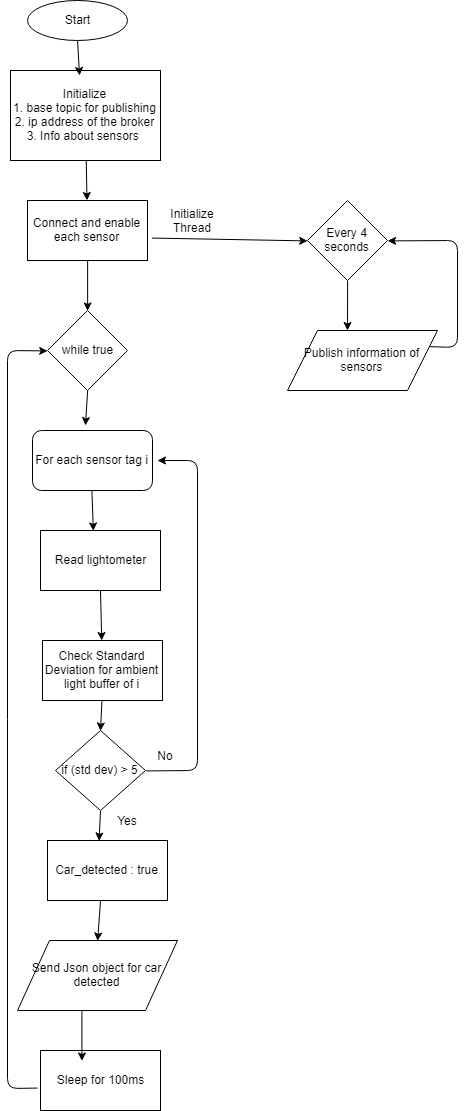

The diagram above was exported from draw.io. Its source (the exported page's mxGraphModel, read from the mxfile embedded in the PNG):
<mxGraphModel dx="1177" dy="551" grid="1" gridSize="10" guides="1" tooltips="1" connect="1" arrows="1" fold="1" page="1" pageScale="1" pageWidth="827" pageHeight="1169" math="0" shadow="0">
  <root>
    <mxCell id="0" />
    <mxCell id="1" parent="0" />
    <mxCell id="unaoOCNJNAC80jiS0RA8-1" value="Start" style="ellipse;whiteSpace=wrap;html=1;" vertex="1" parent="1">
      <mxGeometry x="320" y="30" width="100" height="40" as="geometry" />
    </mxCell>
    <mxCell id="unaoOCNJNAC80jiS0RA8-2" value="Initialize&lt;br&gt;1. base topic for publishing&lt;br&gt;2. ip address of the broker&lt;br&gt;3. Info about sensors&amp;nbsp;&lt;br&gt;" style="rounded=0;whiteSpace=wrap;html=1;" vertex="1" parent="1">
      <mxGeometry x="303" y="100" width="150" height="90" as="geometry" />
    </mxCell>
    <mxCell id="unaoOCNJNAC80jiS0RA8-4" value="" style="endArrow=classic;html=1;exitX=0.5;exitY=1;exitDx=0;exitDy=0;" edge="1" parent="1" source="unaoOCNJNAC80jiS0RA8-1">
      <mxGeometry width="50" height="50" relative="1" as="geometry">
        <mxPoint x="310" y="350" as="sourcePoint" />
        <mxPoint x="372" y="105" as="targetPoint" />
      </mxGeometry>
    </mxCell>
    <mxCell id="unaoOCNJNAC80jiS0RA8-5" value="Connect and enable each sensor" style="rounded=0;whiteSpace=wrap;html=1;" vertex="1" parent="1">
      <mxGeometry x="320" y="230" width="120" height="60" as="geometry" />
    </mxCell>
    <mxCell id="unaoOCNJNAC80jiS0RA8-7" value="" style="endArrow=classic;html=1;" edge="1" parent="1" source="unaoOCNJNAC80jiS0RA8-2" target="unaoOCNJNAC80jiS0RA8-5">
      <mxGeometry width="50" height="50" relative="1" as="geometry">
        <mxPoint x="310" y="470" as="sourcePoint" />
        <mxPoint x="360" y="420" as="targetPoint" />
      </mxGeometry>
    </mxCell>
    <mxCell id="unaoOCNJNAC80jiS0RA8-8" value="Every 4 seconds" style="rhombus;whiteSpace=wrap;html=1;" vertex="1" parent="1">
      <mxGeometry x="600" y="230" width="80" height="80" as="geometry" />
    </mxCell>
    <mxCell id="unaoOCNJNAC80jiS0RA8-9" value="Publish information of sensors" style="shape=parallelogram;perimeter=parallelogramPerimeter;whiteSpace=wrap;html=1;" vertex="1" parent="1">
      <mxGeometry x="580" y="360" width="150" height="60" as="geometry" />
    </mxCell>
    <mxCell id="unaoOCNJNAC80jiS0RA8-10" value="" style="endArrow=classic;html=1;exitX=1.042;exitY=0.617;exitDx=0;exitDy=0;entryX=0;entryY=0.5;entryDx=0;entryDy=0;exitPerimeter=0;" edge="1" parent="1" source="unaoOCNJNAC80jiS0RA8-5" target="unaoOCNJNAC80jiS0RA8-8">
      <mxGeometry width="50" height="50" relative="1" as="geometry">
        <mxPoint x="310" y="610" as="sourcePoint" />
        <mxPoint x="360" y="560" as="targetPoint" />
      </mxGeometry>
    </mxCell>
    <mxCell id="unaoOCNJNAC80jiS0RA8-11" value="Initialize Thread" style="text;html=1;strokeColor=none;fillColor=none;align=center;verticalAlign=middle;whiteSpace=wrap;rounded=0;" vertex="1" parent="1">
      <mxGeometry x="450" y="240" width="70" height="20" as="geometry" />
    </mxCell>
    <mxCell id="unaoOCNJNAC80jiS0RA8-12" value="" style="endArrow=classic;html=1;exitX=0.5;exitY=1;exitDx=0;exitDy=0;" edge="1" parent="1" source="unaoOCNJNAC80jiS0RA8-8">
      <mxGeometry width="50" height="50" relative="1" as="geometry">
        <mxPoint x="610" y="460" as="sourcePoint" />
        <mxPoint x="640" y="360" as="targetPoint" />
      </mxGeometry>
    </mxCell>
    <mxCell id="unaoOCNJNAC80jiS0RA8-13" value="" style="endArrow=classic;html=1;entryX=1;entryY=0.5;entryDx=0;entryDy=0;exitX=1;exitY=0.25;exitDx=0;exitDy=0;" edge="1" parent="1" source="unaoOCNJNAC80jiS0RA8-9" target="unaoOCNJNAC80jiS0RA8-8">
      <mxGeometry width="50" height="50" relative="1" as="geometry">
        <mxPoint x="730" y="510" as="sourcePoint" />
        <mxPoint x="360" y="560" as="targetPoint" />
        <Array as="points">
          <mxPoint x="750" y="377" />
          <mxPoint x="750" y="270" />
        </Array>
      </mxGeometry>
    </mxCell>
    <mxCell id="unaoOCNJNAC80jiS0RA8-14" value="while true" style="rhombus;whiteSpace=wrap;html=1;" vertex="1" parent="1">
      <mxGeometry x="340" y="340" width="80" height="80" as="geometry" />
    </mxCell>
    <mxCell id="unaoOCNJNAC80jiS0RA8-15" value="" style="endArrow=classic;html=1;entryX=0.5;entryY=0;entryDx=0;entryDy=0;exitX=0.5;exitY=1;exitDx=0;exitDy=0;" edge="1" parent="1" source="unaoOCNJNAC80jiS0RA8-5" target="unaoOCNJNAC80jiS0RA8-14">
      <mxGeometry width="50" height="50" relative="1" as="geometry">
        <mxPoint x="373" y="397" as="sourcePoint" />
        <mxPoint x="360" y="560" as="targetPoint" />
      </mxGeometry>
    </mxCell>
    <mxCell id="unaoOCNJNAC80jiS0RA8-16" value="For each sensor tag i" style="rounded=1;whiteSpace=wrap;html=1;" vertex="1" parent="1">
      <mxGeometry x="325" y="460" width="120" height="60" as="geometry" />
    </mxCell>
    <mxCell id="unaoOCNJNAC80jiS0RA8-17" value="" style="endArrow=classic;html=1;exitX=0.5;exitY=1;exitDx=0;exitDy=0;" edge="1" parent="1" source="unaoOCNJNAC80jiS0RA8-14">
      <mxGeometry width="50" height="50" relative="1" as="geometry">
        <mxPoint x="350" y="590" as="sourcePoint" />
        <mxPoint x="378" y="455" as="targetPoint" />
      </mxGeometry>
    </mxCell>
    <mxCell id="unaoOCNJNAC80jiS0RA8-18" value="Read lightometer" style="rounded=0;whiteSpace=wrap;html=1;" vertex="1" parent="1">
      <mxGeometry x="333" y="560" width="120" height="60" as="geometry" />
    </mxCell>
    <mxCell id="unaoOCNJNAC80jiS0RA8-20" value="" style="endArrow=classic;html=1;exitX=0.5;exitY=1;exitDx=0;exitDy=0;entryX=0.442;entryY=0.017;entryDx=0;entryDy=0;entryPerimeter=0;" edge="1" parent="1" source="unaoOCNJNAC80jiS0RA8-16" target="unaoOCNJNAC80jiS0RA8-18">
      <mxGeometry width="50" height="50" relative="1" as="geometry">
        <mxPoint x="310" y="890" as="sourcePoint" />
        <mxPoint x="385" y="590" as="targetPoint" />
      </mxGeometry>
    </mxCell>
    <mxCell id="unaoOCNJNAC80jiS0RA8-23" value="" style="endArrow=classic;html=1;exitX=0.5;exitY=1;exitDx=0;exitDy=0;entryX=0.5;entryY=0;entryDx=0;entryDy=0;" edge="1" parent="1" source="unaoOCNJNAC80jiS0RA8-19" target="unaoOCNJNAC80jiS0RA8-24">
      <mxGeometry width="50" height="50" relative="1" as="geometry">
        <mxPoint x="310" y="890" as="sourcePoint" />
        <mxPoint x="385" y="760" as="targetPoint" />
      </mxGeometry>
    </mxCell>
    <mxCell id="unaoOCNJNAC80jiS0RA8-24" value="if (std dev) &amp;gt; 5" style="rhombus;whiteSpace=wrap;html=1;" vertex="1" parent="1">
      <mxGeometry x="348" y="760" width="90" height="80" as="geometry" />
    </mxCell>
    <mxCell id="unaoOCNJNAC80jiS0RA8-25" value="Car_detected : true" style="rounded=0;whiteSpace=wrap;html=1;" vertex="1" parent="1">
      <mxGeometry x="340" y="870" width="120" height="60" as="geometry" />
    </mxCell>
    <mxCell id="unaoOCNJNAC80jiS0RA8-19" value="Check Standard Deviation for ambient light buffer of i" style="rounded=0;whiteSpace=wrap;html=1;" vertex="1" parent="1">
      <mxGeometry x="335" y="670" width="120" height="60" as="geometry" />
    </mxCell>
    <mxCell id="unaoOCNJNAC80jiS0RA8-28" value="" style="endArrow=classic;html=1;exitX=0.5;exitY=1;exitDx=0;exitDy=0;" edge="1" parent="1" source="unaoOCNJNAC80jiS0RA8-18" target="unaoOCNJNAC80jiS0RA8-19">
      <mxGeometry width="50" height="50" relative="1" as="geometry">
        <mxPoint x="393" y="620" as="sourcePoint" />
        <mxPoint x="385" y="760" as="targetPoint" />
      </mxGeometry>
    </mxCell>
    <mxCell id="unaoOCNJNAC80jiS0RA8-29" value="" style="endArrow=classic;html=1;exitX=0.5;exitY=1;exitDx=0;exitDy=0;entryX=0.433;entryY=0.017;entryDx=0;entryDy=0;entryPerimeter=0;" edge="1" parent="1" source="unaoOCNJNAC80jiS0RA8-24" target="unaoOCNJNAC80jiS0RA8-25">
      <mxGeometry width="50" height="50" relative="1" as="geometry">
        <mxPoint x="360" y="890" as="sourcePoint" />
        <mxPoint x="410" y="840" as="targetPoint" />
      </mxGeometry>
    </mxCell>
    <mxCell id="unaoOCNJNAC80jiS0RA8-30" value="" style="endArrow=classic;html=1;exitX=0.442;exitY=1.017;exitDx=0;exitDy=0;exitPerimeter=0;entryX=0.5;entryY=0;entryDx=0;entryDy=0;" edge="1" parent="1" source="unaoOCNJNAC80jiS0RA8-25" target="unaoOCNJNAC80jiS0RA8-31">
      <mxGeometry width="50" height="50" relative="1" as="geometry">
        <mxPoint x="390" y="960" as="sourcePoint" />
        <mxPoint x="393" y="965" as="targetPoint" />
      </mxGeometry>
    </mxCell>
    <mxCell id="unaoOCNJNAC80jiS0RA8-31" value="Send Json object for car detected" style="shape=parallelogram;perimeter=parallelogramPerimeter;whiteSpace=wrap;html=1;" vertex="1" parent="1">
      <mxGeometry x="310" y="970" width="160" height="70" as="geometry" />
    </mxCell>
    <mxCell id="unaoOCNJNAC80jiS0RA8-32" value="" style="endArrow=classic;html=1;exitX=1;exitY=0.5;exitDx=0;exitDy=0;" edge="1" parent="1" source="unaoOCNJNAC80jiS0RA8-24">
      <mxGeometry width="50" height="50" relative="1" as="geometry">
        <mxPoint x="440" y="830" as="sourcePoint" />
        <mxPoint x="450" y="490" as="targetPoint" />
        <Array as="points">
          <mxPoint x="490" y="800" />
          <mxPoint x="490" y="490" />
        </Array>
      </mxGeometry>
    </mxCell>
    <mxCell id="unaoOCNJNAC80jiS0RA8-35" value="Yes" style="text;html=1;strokeColor=none;fillColor=none;align=center;verticalAlign=middle;whiteSpace=wrap;rounded=0;" vertex="1" parent="1">
      <mxGeometry x="400" y="840" width="40" height="20" as="geometry" />
    </mxCell>
    <mxCell id="unaoOCNJNAC80jiS0RA8-36" value="No" style="text;html=1;strokeColor=none;fillColor=none;align=center;verticalAlign=middle;whiteSpace=wrap;rounded=0;" vertex="1" parent="1">
      <mxGeometry x="438" y="775" width="40" height="20" as="geometry" />
    </mxCell>
    <mxCell id="unaoOCNJNAC80jiS0RA8-37" value="Sleep for 100ms" style="rounded=0;whiteSpace=wrap;html=1;" vertex="1" parent="1">
      <mxGeometry x="333" y="1080" width="120" height="60" as="geometry" />
    </mxCell>
    <mxCell id="unaoOCNJNAC80jiS0RA8-38" value="" style="endArrow=classic;html=1;exitX=0.4;exitY=1.014;exitDx=0;exitDy=0;exitPerimeter=0;entryX=0.342;entryY=0.167;entryDx=0;entryDy=0;entryPerimeter=0;" edge="1" parent="1" source="unaoOCNJNAC80jiS0RA8-31" target="unaoOCNJNAC80jiS0RA8-37">
      <mxGeometry width="50" height="50" relative="1" as="geometry">
        <mxPoint x="370" y="1090" as="sourcePoint" />
        <mxPoint x="420" y="1040" as="targetPoint" />
      </mxGeometry>
    </mxCell>
    <mxCell id="unaoOCNJNAC80jiS0RA8-39" value="" style="endArrow=classic;html=1;exitX=-0.025;exitY=0.633;exitDx=0;exitDy=0;exitPerimeter=0;entryX=0;entryY=0.5;entryDx=0;entryDy=0;" edge="1" parent="1" source="unaoOCNJNAC80jiS0RA8-37" target="unaoOCNJNAC80jiS0RA8-14">
      <mxGeometry width="50" height="50" relative="1" as="geometry">
        <mxPoint x="280" y="1130" as="sourcePoint" />
        <mxPoint x="270" y="370" as="targetPoint" />
        <Array as="points">
          <mxPoint x="300" y="1118" />
          <mxPoint x="300" y="380" />
        </Array>
      </mxGeometry>
    </mxCell>
  </root>
</mxGraphModel>